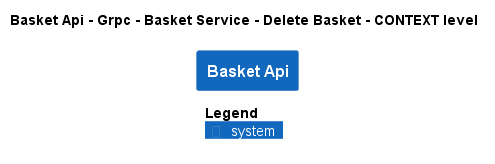

The diagram above was rendered by PlantUML. Its source (embedded in the PNG):
@startuml
!pragma layout smetana
!include ..\..\..\..\..\..\..\..\.c4s\C4_Context.puml

AddElementTag("state:new", $bgColor=green, $fontColor=#ffffff, $borderColor=green, $shadowing="False")
AddElementTag("state:changed", $bgColor=orange, $fontColor=#ffffff, $borderColor=orange, $shadowing="False")
AddElementTag("state:removed", $bgColor=red, $fontColor=#ffffff, $borderColor=red, $shadowing="False")

AddRelTag("state:new", $textColor=green, $lineColor=green)
AddRelTag("state:changed", $textColor=orange, $lineColor=orange)
AddRelTag("state:removed", $textColor=red, $lineColor=red)

SHOW_PERSON_PORTRAIT()
LAYOUT_TOP_DOWN()

skinparam linetype polyline

title Basket Api - Grpc - Basket Service - Delete Basket - CONTEXT level

System(dotnet.eShop.Architecture.SoftwareSystems.BasketApi, "Basket Api", "")



SHOW_LEGEND()
@enduml